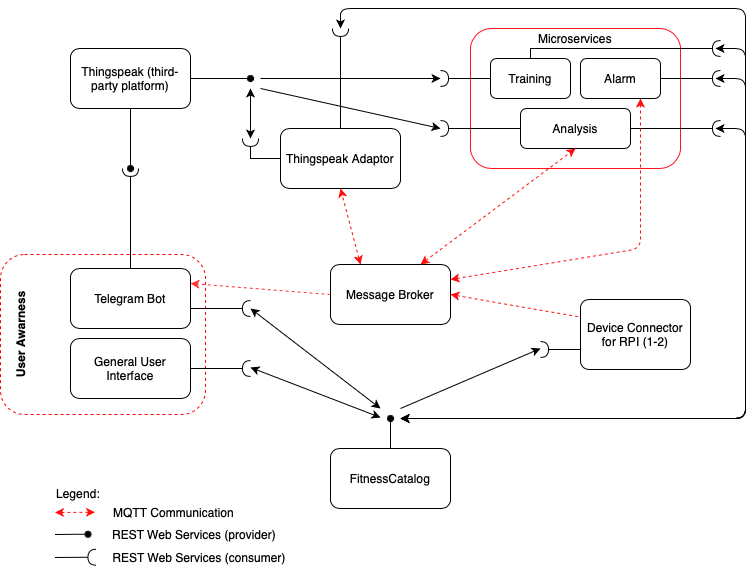

The diagram above was exported from draw.io. Its source (the exported page's mxGraphModel, read from the mxfile embedded in the PNG):
<mxGraphModel dx="954" dy="647" grid="1" gridSize="10" guides="1" tooltips="1" connect="1" arrows="1" fold="1" page="1" pageScale="1" pageWidth="827" pageHeight="1169" math="0" shadow="0">
  <root>
    <mxCell id="0" />
    <mxCell id="1" parent="0" />
    <mxCell id="VKnfsky3u4D6obFgOSW_-1" value="" style="rounded=1;whiteSpace=wrap;html=1;strokeColor=#FF141C;" parent="1" vertex="1">
      <mxGeometry x="510" y="60" width="210" height="140" as="geometry" />
    </mxCell>
    <mxCell id="VKnfsky3u4D6obFgOSW_-2" value="" style="rounded=1;whiteSpace=wrap;html=1;shadow=0;strokeColor=#FF0000;dashed=1;" parent="1" vertex="1">
      <mxGeometry x="40" y="286" width="205" height="160" as="geometry" />
    </mxCell>
    <mxCell id="VKnfsky3u4D6obFgOSW_-3" style="edgeStyle=orthogonalEdgeStyle;rounded=0;orthogonalLoop=1;jettySize=auto;html=1;endArrow=halfCircle;endFill=0;" parent="1" source="VKnfsky3u4D6obFgOSW_-5" edge="1">
      <mxGeometry relative="1" as="geometry">
        <mxPoint x="380" y="60" as="targetPoint" />
        <Array as="points">
          <mxPoint x="380" y="70" />
        </Array>
      </mxGeometry>
    </mxCell>
    <mxCell id="VKnfsky3u4D6obFgOSW_-4" style="edgeStyle=orthogonalEdgeStyle;rounded=0;orthogonalLoop=1;jettySize=auto;html=1;endArrow=halfCircle;endFill=0;exitX=0;exitY=0.5;exitDx=0;exitDy=0;" parent="1" source="VKnfsky3u4D6obFgOSW_-5" edge="1">
      <mxGeometry relative="1" as="geometry">
        <mxPoint x="290" y="170" as="targetPoint" />
        <Array as="points">
          <mxPoint x="290" y="190" />
        </Array>
      </mxGeometry>
    </mxCell>
    <mxCell id="VKnfsky3u4D6obFgOSW_-5" value="Thingspeak Adaptor" style="rounded=1;whiteSpace=wrap;html=1;" parent="1" vertex="1">
      <mxGeometry x="320" y="160" width="120" height="60" as="geometry" />
    </mxCell>
    <mxCell id="VKnfsky3u4D6obFgOSW_-7" style="edgeStyle=orthogonalEdgeStyle;rounded=0;orthogonalLoop=1;jettySize=auto;html=1;endArrow=halfCircle;endFill=0;" parent="1" source="VKnfsky3u4D6obFgOSW_-8" edge="1">
      <mxGeometry relative="1" as="geometry">
        <mxPoint x="580" y="381" as="targetPoint" />
        <Array as="points">
          <mxPoint x="580" y="381" />
        </Array>
      </mxGeometry>
    </mxCell>
    <mxCell id="VKnfsky3u4D6obFgOSW_-8" value="Device Connector for RPI (1-2)" style="rounded=1;whiteSpace=wrap;html=1;arcSize=12;direction=west;" parent="1" vertex="1">
      <mxGeometry x="620" y="331" width="110" height="70" as="geometry" />
    </mxCell>
    <mxCell id="VKnfsky3u4D6obFgOSW_-9" value="Message Broker&lt;span style=&quot;color: rgba(0 , 0 , 0 , 0) ; font-family: monospace ; font-size: 0px&quot;&gt;%3CmxGraphModel%3E%3Croot%3E%3CmxCell%20id%3D%220%22%2F%3E%3CmxCell%20id%3D%221%22%20parent%3D%220%22%2F%3E%3CmxCell%20id%3D%222%22%20value%3D%22Thinkspeak%20Adaptor%20(2)%22%20style%3D%22rounded%3D1%3BwhiteSpace%3Dwrap%3Bhtml%3D1%3B%22%20vertex%3D%221%22%20parent%3D%221%22%3E%3CmxGeometry%20x%3D%22330%22%20y%3D%2280%22%20width%3D%22120%22%20height%3D%2260%22%20as%3D%22geometry%22%2F%3E%3C%2FmxCell%3E%3C%2Froot%3E%3C%2FmxGraphModel%3E&lt;/span&gt;" style="rounded=1;whiteSpace=wrap;html=1;" parent="1" vertex="1">
      <mxGeometry x="370" y="296" width="120" height="60" as="geometry" />
    </mxCell>
    <mxCell id="VKnfsky3u4D6obFgOSW_-10" style="edgeStyle=orthogonalEdgeStyle;rounded=0;orthogonalLoop=1;jettySize=auto;html=1;endArrow=oval;endFill=1;" parent="1" source="VKnfsky3u4D6obFgOSW_-12" edge="1">
      <mxGeometry relative="1" as="geometry">
        <mxPoint x="170" y="200" as="targetPoint" />
      </mxGeometry>
    </mxCell>
    <mxCell id="VKnfsky3u4D6obFgOSW_-11" style="edgeStyle=orthogonalEdgeStyle;rounded=0;orthogonalLoop=1;jettySize=auto;html=1;endArrow=oval;endFill=1;" parent="1" source="VKnfsky3u4D6obFgOSW_-12" edge="1">
      <mxGeometry relative="1" as="geometry">
        <mxPoint x="290" y="110" as="targetPoint" />
      </mxGeometry>
    </mxCell>
    <mxCell id="VKnfsky3u4D6obFgOSW_-12" value="Thingspeak (third-party platform)" style="rounded=1;whiteSpace=wrap;html=1;" parent="1" vertex="1">
      <mxGeometry x="110" y="80" width="120" height="60" as="geometry" />
    </mxCell>
    <mxCell id="VKnfsky3u4D6obFgOSW_-13" style="edgeStyle=orthogonalEdgeStyle;rounded=0;orthogonalLoop=1;jettySize=auto;html=1;endArrow=oval;endFill=1;" parent="1" source="VKnfsky3u4D6obFgOSW_-14" edge="1">
      <mxGeometry relative="1" as="geometry">
        <mxPoint x="430" y="450" as="targetPoint" />
      </mxGeometry>
    </mxCell>
    <mxCell id="VKnfsky3u4D6obFgOSW_-14" value="FitnessCatalog" style="rounded=1;whiteSpace=wrap;html=1;" parent="1" vertex="1">
      <mxGeometry x="370" y="480" width="120" height="60" as="geometry" />
    </mxCell>
    <mxCell id="VKnfsky3u4D6obFgOSW_-15" value="General User Interface" style="rounded=1;whiteSpace=wrap;html=1;" parent="1" vertex="1">
      <mxGeometry x="110" y="370" width="120" height="60" as="geometry" />
    </mxCell>
    <mxCell id="VKnfsky3u4D6obFgOSW_-16" value="Telegram Bot" style="rounded=1;whiteSpace=wrap;html=1;" parent="1" vertex="1">
      <mxGeometry x="110" y="300" width="120" height="60" as="geometry" />
    </mxCell>
    <mxCell id="VKnfsky3u4D6obFgOSW_-17" value="User Awarness" style="text;html=1;strokeColor=none;fillColor=none;align=center;verticalAlign=middle;whiteSpace=wrap;rounded=0;shadow=0;rotation=-90;fontStyle=1" parent="1" vertex="1">
      <mxGeometry x="10" y="356" width="100" height="20" as="geometry" />
    </mxCell>
    <mxCell id="VKnfsky3u4D6obFgOSW_-19" style="edgeStyle=orthogonalEdgeStyle;rounded=0;orthogonalLoop=1;jettySize=auto;html=1;endArrow=halfCircle;endFill=0;" parent="1" edge="1">
      <mxGeometry relative="1" as="geometry">
        <mxPoint x="290" y="400" as="targetPoint" />
        <mxPoint x="230" y="400" as="sourcePoint" />
        <Array as="points">
          <mxPoint x="230" y="400" />
          <mxPoint x="290" y="400" />
        </Array>
      </mxGeometry>
    </mxCell>
    <mxCell id="VKnfsky3u4D6obFgOSW_-20" style="edgeStyle=orthogonalEdgeStyle;rounded=0;orthogonalLoop=1;jettySize=auto;html=1;endArrow=halfCircle;endFill=0;exitX=0.5;exitY=0;exitDx=0;exitDy=0;" parent="1" source="VKnfsky3u4D6obFgOSW_-16" edge="1">
      <mxGeometry relative="1" as="geometry">
        <mxPoint x="170" y="200" as="targetPoint" />
        <mxPoint x="240" y="340" as="sourcePoint" />
        <Array as="points">
          <mxPoint x="170" y="240" />
        </Array>
      </mxGeometry>
    </mxCell>
    <mxCell id="VKnfsky3u4D6obFgOSW_-28" value="" style="endArrow=classic;html=1;startArrow=classic;startFill=1;strokeColor=#FF0D0D;dashed=1;entryX=0.5;entryY=1;entryDx=0;entryDy=0;exitX=0.25;exitY=0;exitDx=0;exitDy=0;" parent="1" source="VKnfsky3u4D6obFgOSW_-9" target="VKnfsky3u4D6obFgOSW_-5" edge="1">
      <mxGeometry width="50" height="50" relative="1" as="geometry">
        <mxPoint x="350" y="296" as="sourcePoint" />
        <mxPoint x="350" y="226" as="targetPoint" />
      </mxGeometry>
    </mxCell>
    <mxCell id="VKnfsky3u4D6obFgOSW_-30" value="Training" style="rounded=1;whiteSpace=wrap;html=1;" parent="1" vertex="1">
      <mxGeometry x="530" y="90" width="80" height="40" as="geometry" />
    </mxCell>
    <mxCell id="VKnfsky3u4D6obFgOSW_-31" value="Analysis" style="rounded=1;whiteSpace=wrap;html=1;" parent="1" vertex="1">
      <mxGeometry x="560" y="140" width="110" height="40" as="geometry" />
    </mxCell>
    <mxCell id="VKnfsky3u4D6obFgOSW_-32" value="Alarm" style="rounded=1;whiteSpace=wrap;html=1;" parent="1" vertex="1">
      <mxGeometry x="620" y="90" width="80" height="40" as="geometry" />
    </mxCell>
    <mxCell id="VKnfsky3u4D6obFgOSW_-33" value="Microservices" style="text;html=1;strokeColor=none;fillColor=none;align=center;verticalAlign=middle;whiteSpace=wrap;rounded=0;shadow=0;dashed=1;" parent="1" vertex="1">
      <mxGeometry x="595" y="60" width="40" height="20" as="geometry" />
    </mxCell>
    <mxCell id="VKnfsky3u4D6obFgOSW_-34" style="edgeStyle=orthogonalEdgeStyle;rounded=0;orthogonalLoop=1;jettySize=auto;html=1;endArrow=halfCircle;endFill=0;exitX=0.5;exitY=0;exitDx=0;exitDy=0;" parent="1" source="VKnfsky3u4D6obFgOSW_-30" edge="1">
      <mxGeometry relative="1" as="geometry">
        <mxPoint x="760" y="80" as="targetPoint" />
        <mxPoint x="570" y="80" as="sourcePoint" />
        <Array as="points">
          <mxPoint x="570" y="80" />
        </Array>
      </mxGeometry>
    </mxCell>
    <mxCell id="VKnfsky3u4D6obFgOSW_-35" style="edgeStyle=orthogonalEdgeStyle;rounded=0;orthogonalLoop=1;jettySize=auto;html=1;endArrow=halfCircle;endFill=0;exitX=1;exitY=0.5;exitDx=0;exitDy=0;" parent="1" source="VKnfsky3u4D6obFgOSW_-32" edge="1">
      <mxGeometry relative="1" as="geometry">
        <mxPoint x="760" y="110" as="targetPoint" />
        <mxPoint x="670" y="100" as="sourcePoint" />
        <Array as="points">
          <mxPoint x="760" y="110" />
        </Array>
      </mxGeometry>
    </mxCell>
    <mxCell id="VKnfsky3u4D6obFgOSW_-36" style="edgeStyle=orthogonalEdgeStyle;rounded=0;orthogonalLoop=1;jettySize=auto;html=1;endArrow=halfCircle;endFill=0;exitX=1;exitY=0.5;exitDx=0;exitDy=0;" parent="1" source="VKnfsky3u4D6obFgOSW_-31" edge="1">
      <mxGeometry relative="1" as="geometry">
        <mxPoint x="760" y="160" as="targetPoint" />
        <mxPoint x="760" y="190" as="sourcePoint" />
        <Array as="points">
          <mxPoint x="760" y="160" />
        </Array>
      </mxGeometry>
    </mxCell>
    <mxCell id="VKnfsky3u4D6obFgOSW_-37" value="" style="endArrow=classic;startArrow=classic;html=1;" parent="1" edge="1">
      <mxGeometry width="50" height="50" relative="1" as="geometry">
        <mxPoint x="755" y="80" as="sourcePoint" />
        <mxPoint x="440" y="450" as="targetPoint" />
        <Array as="points">
          <mxPoint x="785" y="80" />
          <mxPoint x="785" y="450" />
        </Array>
      </mxGeometry>
    </mxCell>
    <mxCell id="VKnfsky3u4D6obFgOSW_-38" value="" style="endArrow=classic;startArrow=classic;html=1;" parent="1" edge="1">
      <mxGeometry width="50" height="50" relative="1" as="geometry">
        <mxPoint x="755" y="110" as="sourcePoint" />
        <mxPoint x="440" y="450" as="targetPoint" />
        <Array as="points">
          <mxPoint x="785" y="110" />
          <mxPoint x="785" y="280" />
          <mxPoint x="785" y="450" />
        </Array>
      </mxGeometry>
    </mxCell>
    <mxCell id="VKnfsky3u4D6obFgOSW_-39" value="" style="endArrow=classic;startArrow=classic;html=1;" parent="1" edge="1">
      <mxGeometry width="50" height="50" relative="1" as="geometry">
        <mxPoint x="755" y="160" as="sourcePoint" />
        <mxPoint x="440" y="450" as="targetPoint" />
        <Array as="points">
          <mxPoint x="785" y="160" />
          <mxPoint x="785" y="450" />
        </Array>
      </mxGeometry>
    </mxCell>
    <mxCell id="VKnfsky3u4D6obFgOSW_-40" value="Legend:" style="text;html=1;strokeColor=none;fillColor=none;align=center;verticalAlign=middle;whiteSpace=wrap;rounded=0;" parent="1" vertex="1">
      <mxGeometry x="88" y="510" width="60" height="30" as="geometry" />
    </mxCell>
    <mxCell id="VKnfsky3u4D6obFgOSW_-42" value="" style="endArrow=none;html=1;rounded=0;startArrow=oval;startFill=1;" parent="1" edge="1">
      <mxGeometry width="50" height="50" relative="1" as="geometry">
        <mxPoint x="127.5" y="565.76" as="sourcePoint" />
        <mxPoint x="94.5" y="566" as="targetPoint" />
        <Array as="points">
          <mxPoint x="118.5" y="565.76" />
        </Array>
      </mxGeometry>
    </mxCell>
    <mxCell id="VKnfsky3u4D6obFgOSW_-43" value="" style="endArrow=none;html=1;rounded=0;startArrow=halfCircle;startFill=0;" parent="1" edge="1">
      <mxGeometry width="50" height="50" relative="1" as="geometry">
        <mxPoint x="135.5" y="588.76" as="sourcePoint" />
        <mxPoint x="94.5" y="589" as="targetPoint" />
        <Array as="points">
          <mxPoint x="125.5" y="588.76" />
        </Array>
      </mxGeometry>
    </mxCell>
    <mxCell id="VKnfsky3u4D6obFgOSW_-44" value="MQTT Communication" style="text;html=1;strokeColor=none;fillColor=none;align=center;verticalAlign=middle;whiteSpace=wrap;rounded=0;" parent="1" vertex="1">
      <mxGeometry x="148" y="529" width="131" height="30" as="geometry" />
    </mxCell>
    <mxCell id="VKnfsky3u4D6obFgOSW_-45" value="REST Web Services (provider)" style="text;html=1;strokeColor=none;fillColor=none;align=center;verticalAlign=middle;whiteSpace=wrap;rounded=0;" parent="1" vertex="1">
      <mxGeometry x="148" y="551" width="172" height="30" as="geometry" />
    </mxCell>
    <mxCell id="VKnfsky3u4D6obFgOSW_-46" value="REST Web Services (consumer)" style="text;html=1;strokeColor=none;fillColor=none;align=center;verticalAlign=middle;whiteSpace=wrap;rounded=0;" parent="1" vertex="1">
      <mxGeometry x="148" y="574" width="182" height="30" as="geometry" />
    </mxCell>
    <mxCell id="VKnfsky3u4D6obFgOSW_-51" value="" style="endArrow=classic;html=1;startArrow=classic;startFill=1;strokeColor=#FF0D0D;dashed=1;" parent="1" edge="1">
      <mxGeometry width="50" height="50" relative="1" as="geometry">
        <mxPoint x="94.5" y="544" as="sourcePoint" />
        <mxPoint x="134.5" y="543.76" as="targetPoint" />
      </mxGeometry>
    </mxCell>
    <mxCell id="VKnfsky3u4D6obFgOSW_-52" value="" style="endArrow=classic;startArrow=none;html=1;rounded=0;startFill=0;" parent="1" edge="1">
      <mxGeometry width="50" height="50" relative="1" as="geometry">
        <mxPoint x="440" y="440" as="sourcePoint" />
        <mxPoint x="580" y="380" as="targetPoint" />
      </mxGeometry>
    </mxCell>
    <mxCell id="VKnfsky3u4D6obFgOSW_-53" value="" style="endArrow=none;html=1;startArrow=classic;startFill=1;strokeColor=#FF0D0D;dashed=1;exitX=1;exitY=0.5;exitDx=0;exitDy=0;entryX=1;entryY=0.75;entryDx=0;entryDy=0;endFill=0;" parent="1" source="VKnfsky3u4D6obFgOSW_-9" target="VKnfsky3u4D6obFgOSW_-8" edge="1">
      <mxGeometry width="50" height="50" relative="1" as="geometry">
        <mxPoint x="500" y="320" as="sourcePoint" />
        <mxPoint x="610" y="350" as="targetPoint" />
        <Array as="points">
          <mxPoint x="570" y="340" />
        </Array>
      </mxGeometry>
    </mxCell>
    <mxCell id="VKnfsky3u4D6obFgOSW_-55" value="" style="endArrow=classic;html=1;startArrow=classic;startFill=1;strokeColor=#FF0D0D;dashed=1;entryX=0.75;entryY=1;entryDx=0;entryDy=0;exitX=1;exitY=0.25;exitDx=0;exitDy=0;" parent="1" source="VKnfsky3u4D6obFgOSW_-9" target="VKnfsky3u4D6obFgOSW_-32" edge="1">
      <mxGeometry width="50" height="50" relative="1" as="geometry">
        <mxPoint x="500" y="306" as="sourcePoint" />
        <mxPoint x="605" y="190.0000000000001" as="targetPoint" />
        <Array as="points">
          <mxPoint x="680" y="280" />
        </Array>
      </mxGeometry>
    </mxCell>
    <mxCell id="VKnfsky3u4D6obFgOSW_-56" value="" style="endArrow=classic;html=1;startArrow=classic;startFill=1;strokeColor=#FF0D0D;dashed=1;exitX=0.75;exitY=0;exitDx=0;exitDy=0;entryX=0.5;entryY=1;entryDx=0;entryDy=0;" parent="1" source="VKnfsky3u4D6obFgOSW_-9" target="VKnfsky3u4D6obFgOSW_-31" edge="1">
      <mxGeometry width="50" height="50" relative="1" as="geometry">
        <mxPoint x="500" y="305.9999999999999" as="sourcePoint" />
        <mxPoint x="605" y="190.0000000000001" as="targetPoint" />
      </mxGeometry>
    </mxCell>
    <mxCell id="VKnfsky3u4D6obFgOSW_-58" value="" style="endArrow=classic;startArrow=classic;html=1;" parent="1" edge="1">
      <mxGeometry width="50" height="50" relative="1" as="geometry">
        <mxPoint x="380" y="60" as="sourcePoint" />
        <mxPoint x="440" y="450" as="targetPoint" />
        <Array as="points">
          <mxPoint x="380" y="40" />
          <mxPoint x="785" y="40" />
          <mxPoint x="785" y="450" />
        </Array>
      </mxGeometry>
    </mxCell>
    <mxCell id="VKnfsky3u4D6obFgOSW_-59" value="" style="endArrow=classic;startArrow=classic;html=1;rounded=0;" parent="1" edge="1">
      <mxGeometry width="50" height="50" relative="1" as="geometry">
        <mxPoint x="290" y="120" as="sourcePoint" />
        <mxPoint x="290" y="170" as="targetPoint" />
      </mxGeometry>
    </mxCell>
    <mxCell id="VKnfsky3u4D6obFgOSW_-60" value="" style="endArrow=classic;startArrow=classic;html=1;rounded=0;" parent="1" edge="1">
      <mxGeometry width="50" height="50" relative="1" as="geometry">
        <mxPoint x="290" y="399" as="sourcePoint" />
        <mxPoint x="420" y="449" as="targetPoint" />
      </mxGeometry>
    </mxCell>
    <mxCell id="VKnfsky3u4D6obFgOSW_-64" value="" style="endArrow=classic;endSize=6;dashed=1;html=1;rounded=0;shadow=0;strokeColor=#FF3333;exitX=0;exitY=0.5;exitDx=0;exitDy=0;entryX=1;entryY=0.25;entryDx=0;entryDy=0;endFill=1;" parent="1" source="VKnfsky3u4D6obFgOSW_-9" target="VKnfsky3u4D6obFgOSW_-16" edge="1">
      <mxGeometry width="160" relative="1" as="geometry">
        <mxPoint x="380" y="351" as="sourcePoint" />
        <mxPoint x="240" y="395" as="targetPoint" />
      </mxGeometry>
    </mxCell>
    <mxCell id="VKnfsky3u4D6obFgOSW_-69" style="edgeStyle=orthogonalEdgeStyle;rounded=0;orthogonalLoop=1;jettySize=auto;html=1;endArrow=halfCircle;endFill=0;exitX=0;exitY=0.5;exitDx=0;exitDy=0;" parent="1" source="VKnfsky3u4D6obFgOSW_-30" edge="1">
      <mxGeometry relative="1" as="geometry">
        <mxPoint x="480" y="110" as="targetPoint" />
        <Array as="points">
          <mxPoint x="480" y="110" />
          <mxPoint x="480" y="110" />
        </Array>
        <mxPoint x="390" y="170" as="sourcePoint" />
      </mxGeometry>
    </mxCell>
    <mxCell id="VKnfsky3u4D6obFgOSW_-70" value="" style="endArrow=classic;startArrow=none;html=1;rounded=0;startFill=0;" parent="1" edge="1">
      <mxGeometry width="50" height="50" relative="1" as="geometry">
        <mxPoint x="300" y="110" as="sourcePoint" />
        <mxPoint x="480" y="110" as="targetPoint" />
      </mxGeometry>
    </mxCell>
    <mxCell id="V3nesQzfrMYS0l3__ikh-1" style="edgeStyle=orthogonalEdgeStyle;rounded=0;orthogonalLoop=1;jettySize=auto;html=1;endArrow=halfCircle;endFill=0;exitX=1;exitY=0.5;exitDx=0;exitDy=0;" parent="1" source="VKnfsky3u4D6obFgOSW_-16" edge="1">
      <mxGeometry relative="1" as="geometry">
        <mxPoint x="290" y="340" as="targetPoint" />
        <mxPoint x="240" y="410" as="sourcePoint" />
        <Array as="points">
          <mxPoint x="230" y="340" />
        </Array>
      </mxGeometry>
    </mxCell>
    <mxCell id="V3nesQzfrMYS0l3__ikh-2" value="" style="endArrow=classic;startArrow=classic;html=1;rounded=0;" parent="1" edge="1">
      <mxGeometry width="50" height="50" relative="1" as="geometry">
        <mxPoint x="290" y="340" as="sourcePoint" />
        <mxPoint x="420" y="440" as="targetPoint" />
      </mxGeometry>
    </mxCell>
    <mxCell id="V3nesQzfrMYS0l3__ikh-3" style="edgeStyle=orthogonalEdgeStyle;rounded=0;orthogonalLoop=1;jettySize=auto;html=1;endArrow=halfCircle;endFill=0;exitX=0;exitY=0.5;exitDx=0;exitDy=0;" parent="1" source="VKnfsky3u4D6obFgOSW_-31" edge="1">
      <mxGeometry relative="1" as="geometry">
        <mxPoint x="480" y="160" as="targetPoint" />
        <Array as="points" />
        <mxPoint x="540" y="160" as="sourcePoint" />
      </mxGeometry>
    </mxCell>
    <mxCell id="V3nesQzfrMYS0l3__ikh-5" value="" style="endArrow=classic;startArrow=none;html=1;rounded=0;startFill=0;" parent="1" edge="1">
      <mxGeometry width="50" height="50" relative="1" as="geometry">
        <mxPoint x="300" y="120" as="sourcePoint" />
        <mxPoint x="480" y="160" as="targetPoint" />
      </mxGeometry>
    </mxCell>
  </root>
</mxGraphModel>